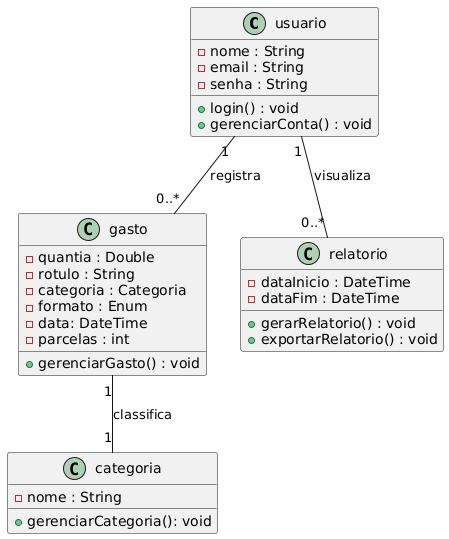

The diagram above was rendered by PlantUML. Its source (embedded in the PNG):
@startuml
class usuario {
- nome : String 
- email : String 
- senha : String 
+ login() : void 
+ gerenciarConta() : void
}

class gasto {
- quantia : Double
- rotulo : String
- categoria : Categoria
- formato : Enum
- data: DateTime
- parcelas : int
+ gerenciarGasto() : void
}


class categoria {
- nome : String
+ gerenciarCategoria(): void
}

class relatorio {
- dataInicio : DateTime
- dataFim : DateTime
 + gerarRelatorio() : void
 + exportarRelatorio() : void

}


usuario "1" -- "0..*" gasto : registra
gasto "1" -- "1" categoria : classifica
usuario "1" -- "0..*" relatorio : visualiza
@enduml